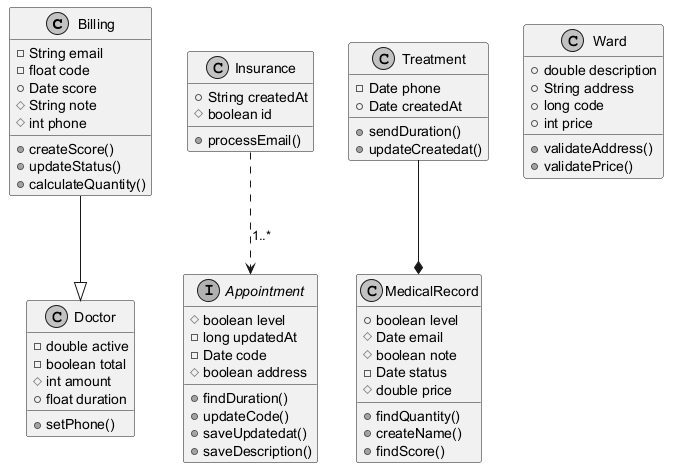

The diagram above was rendered by PlantUML. Its source (embedded in the PNG):
@startuml
skinparam monochrome true
class Billing {
  -String email
  -float code
  +Date score
  #String note
  #int phone
  +createScore()
  +updateStatus()
  +calculateQuantity()
}
class Insurance {
  +String createdAt
  #boolean id
  +processEmail()
}
interface Appointment {
  #boolean level
  -long updatedAt
  -Date code
  #boolean address
  +findDuration()
  +updateCode()
  +saveUpdatedat()
  +saveDescription()
}
class Treatment {
  -Date phone
  +Date createdAt
  +sendDuration()
  +updateCreatedat()
}
class Ward {
  +double description
  +String address
  +long code
  +int price
  +validateAddress()
  +validatePrice()
}
class Doctor {
  -double active
  -boolean total
  #int amount
  +float duration
  +setPhone()
}
class MedicalRecord {
  +boolean level
  #Date email
  #boolean note
  -Date status
  #double price
  +findQuantity()
  +createName()
  +findScore()
}
Treatment --* MedicalRecord
Billing --|> Doctor
Insurance ..> Appointment : "1..*"
@enduml